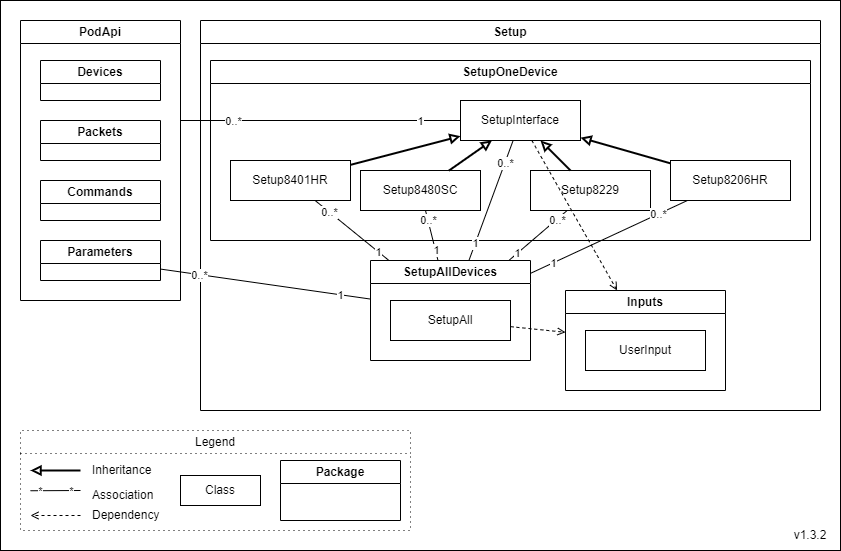

The diagram above was exported from draw.io. Its source (the exported page's mxGraphModel, read from the mxfile embedded in the PNG):
<mxGraphModel dx="1674" dy="836" grid="1" gridSize="10" guides="1" tooltips="1" connect="1" arrows="1" fold="1" page="1" pageScale="1" pageWidth="850" pageHeight="1100" math="0" shadow="0">
  <root>
    <mxCell id="0" />
    <mxCell id="1" parent="0" />
    <mxCell id="Slde9tUgmKoTj4hSh21i-1" value="" style="rounded=0;whiteSpace=wrap;html=1;" parent="1" vertex="1">
      <mxGeometry x="5" y="10" width="840" height="550" as="geometry" />
    </mxCell>
    <mxCell id="Slde9tUgmKoTj4hSh21i-2" value="Legend" style="swimlane;whiteSpace=wrap;html=1;gradientColor=none;dashed=1;dashPattern=1 4;fontStyle=0" parent="1" vertex="1">
      <mxGeometry x="25" y="440" width="390" height="100" as="geometry" />
    </mxCell>
    <mxCell id="Slde9tUgmKoTj4hSh21i-3" value="Inheritance" style="text;html=1;strokeColor=none;fillColor=none;align=left;verticalAlign=middle;whiteSpace=wrap;rounded=0;fontStyle=0" parent="Slde9tUgmKoTj4hSh21i-2" vertex="1">
      <mxGeometry x="70" y="30" width="80" height="20" as="geometry" />
    </mxCell>
    <mxCell id="Slde9tUgmKoTj4hSh21i-4" value="" style="endArrow=block;html=1;endFill=0;strokeWidth=2;fontStyle=0" parent="Slde9tUgmKoTj4hSh21i-2" edge="1">
      <mxGeometry width="50" height="50" relative="1" as="geometry">
        <mxPoint x="60" y="40" as="sourcePoint" />
        <mxPoint x="10" y="40" as="targetPoint" />
      </mxGeometry>
    </mxCell>
    <mxCell id="Slde9tUgmKoTj4hSh21i-5" value="Association" style="text;html=1;strokeColor=none;fillColor=none;align=left;verticalAlign=middle;whiteSpace=wrap;rounded=0;fontStyle=0" parent="Slde9tUgmKoTj4hSh21i-2" vertex="1">
      <mxGeometry x="70" y="55" width="80" height="20" as="geometry" />
    </mxCell>
    <mxCell id="Slde9tUgmKoTj4hSh21i-6" value="" style="endArrow=none;html=1;endFill=0;fontStyle=0" parent="Slde9tUgmKoTj4hSh21i-2" edge="1">
      <mxGeometry width="50" height="50" relative="1" as="geometry">
        <mxPoint x="60" y="60" as="sourcePoint" />
        <mxPoint x="10" y="60.25" as="targetPoint" />
      </mxGeometry>
    </mxCell>
    <mxCell id="Slde9tUgmKoTj4hSh21i-7" value="*" style="edgeLabel;html=1;align=center;verticalAlign=middle;resizable=0;points=[];fontStyle=0" parent="Slde9tUgmKoTj4hSh21i-6" vertex="1" connectable="0">
      <mxGeometry x="0.6272" relative="1" as="geometry">
        <mxPoint as="offset" />
      </mxGeometry>
    </mxCell>
    <mxCell id="Slde9tUgmKoTj4hSh21i-8" value="*&lt;br&gt;" style="edgeLabel;html=1;align=center;verticalAlign=middle;resizable=0;points=[];fontStyle=0" parent="Slde9tUgmKoTj4hSh21i-6" vertex="1" connectable="0">
      <mxGeometry x="-0.7057" relative="1" as="geometry">
        <mxPoint x="-3" as="offset" />
      </mxGeometry>
    </mxCell>
    <mxCell id="Slde9tUgmKoTj4hSh21i-9" value="Class" style="rounded=0;whiteSpace=wrap;html=1;" parent="Slde9tUgmKoTj4hSh21i-2" vertex="1">
      <mxGeometry x="160" y="45" width="80" height="30" as="geometry" />
    </mxCell>
    <mxCell id="Slde9tUgmKoTj4hSh21i-10" value="Package" style="swimlane;whiteSpace=wrap;html=1;" parent="Slde9tUgmKoTj4hSh21i-2" vertex="1">
      <mxGeometry x="260" y="30" width="120" height="60" as="geometry" />
    </mxCell>
    <mxCell id="Slde9tUgmKoTj4hSh21i-11" value="" style="endArrow=open;html=1;endFill=0;dashed=1;fontStyle=0" parent="Slde9tUgmKoTj4hSh21i-2" edge="1">
      <mxGeometry width="50" height="50" relative="1" as="geometry">
        <mxPoint x="60" y="85" as="sourcePoint" />
        <mxPoint x="10" y="85" as="targetPoint" />
      </mxGeometry>
    </mxCell>
    <mxCell id="Slde9tUgmKoTj4hSh21i-12" value="Dependency" style="text;html=1;strokeColor=none;fillColor=none;align=left;verticalAlign=middle;whiteSpace=wrap;rounded=0;fontStyle=0" parent="Slde9tUgmKoTj4hSh21i-2" vertex="1">
      <mxGeometry x="70" y="75" width="80" height="20" as="geometry" />
    </mxCell>
    <mxCell id="Slde9tUgmKoTj4hSh21i-13" value="v1.3.2" style="text;html=1;strokeColor=none;fillColor=none;align=center;verticalAlign=middle;whiteSpace=wrap;rounded=0;fontStyle=0" parent="1" vertex="1">
      <mxGeometry x="785" y="530" width="60" height="30" as="geometry" />
    </mxCell>
    <mxCell id="R2ghkeG9O-_2AuDWkGvL-6" value="Setup" style="swimlane;whiteSpace=wrap;html=1;" parent="1" vertex="1">
      <mxGeometry x="205" y="30" width="620" height="390" as="geometry" />
    </mxCell>
    <mxCell id="R2ghkeG9O-_2AuDWkGvL-4" value="SetupOneDevice" style="swimlane;whiteSpace=wrap;html=1;" parent="R2ghkeG9O-_2AuDWkGvL-6" vertex="1">
      <mxGeometry x="10" y="40" width="600" height="180" as="geometry" />
    </mxCell>
    <mxCell id="x58oY4TgvYuZlQ18G-Yt-39" value="Setup8401HR" style="rounded=0;whiteSpace=wrap;html=1;fontStyle=0" parent="R2ghkeG9O-_2AuDWkGvL-4" vertex="1">
      <mxGeometry x="20" y="100" width="120" height="40" as="geometry" />
    </mxCell>
    <mxCell id="x58oY4TgvYuZlQ18G-Yt-43" value="&lt;span&gt;Setup8480SC&lt;/span&gt;" style="rounded=0;whiteSpace=wrap;html=1;fontStyle=0" parent="R2ghkeG9O-_2AuDWkGvL-4" vertex="1">
      <mxGeometry x="150" y="110" width="120" height="40" as="geometry" />
    </mxCell>
    <mxCell id="x58oY4TgvYuZlQ18G-Yt-41" value="SetupInterface" style="rounded=0;whiteSpace=wrap;html=1;fontStyle=0" parent="R2ghkeG9O-_2AuDWkGvL-4" vertex="1">
      <mxGeometry x="250" y="40" width="120" height="40" as="geometry" />
    </mxCell>
    <mxCell id="x58oY4TgvYuZlQ18G-Yt-4" value="" style="endArrow=block;html=1;endFill=0;strokeWidth=2;fontStyle=0" parent="R2ghkeG9O-_2AuDWkGvL-4" source="x58oY4TgvYuZlQ18G-Yt-39" target="x58oY4TgvYuZlQ18G-Yt-41" edge="1">
      <mxGeometry width="50" height="50" relative="1" as="geometry">
        <mxPoint x="-11" y="788.22" as="sourcePoint" />
        <mxPoint x="-248" y="937.22" as="targetPoint" />
      </mxGeometry>
    </mxCell>
    <mxCell id="x58oY4TgvYuZlQ18G-Yt-8" value="" style="endArrow=block;html=1;endFill=0;strokeWidth=2;fontStyle=0" parent="R2ghkeG9O-_2AuDWkGvL-4" source="x58oY4TgvYuZlQ18G-Yt-43" target="x58oY4TgvYuZlQ18G-Yt-41" edge="1">
      <mxGeometry width="50" height="50" relative="1" as="geometry">
        <mxPoint x="111" y="1202.22" as="sourcePoint" />
        <mxPoint x="18" y="1073.22" as="targetPoint" />
      </mxGeometry>
    </mxCell>
    <mxCell id="x58oY4TgvYuZlQ18G-Yt-42" value="Setup8229" style="rounded=0;whiteSpace=wrap;html=1;fontStyle=0" parent="R2ghkeG9O-_2AuDWkGvL-4" vertex="1">
      <mxGeometry x="320" y="110" width="120" height="40" as="geometry" />
    </mxCell>
    <mxCell id="x58oY4TgvYuZlQ18G-Yt-7" value="" style="endArrow=block;html=1;endFill=0;strokeWidth=2;fontStyle=0" parent="R2ghkeG9O-_2AuDWkGvL-4" source="x58oY4TgvYuZlQ18G-Yt-42" target="x58oY4TgvYuZlQ18G-Yt-41" edge="1">
      <mxGeometry width="50" height="50" relative="1" as="geometry">
        <mxPoint x="117" y="819.22" as="sourcePoint" />
        <mxPoint x="21" y="959.22" as="targetPoint" />
      </mxGeometry>
    </mxCell>
    <mxCell id="x58oY4TgvYuZlQ18G-Yt-35" value="Setup8206HR" style="rounded=0;whiteSpace=wrap;html=1;fontStyle=0" parent="R2ghkeG9O-_2AuDWkGvL-4" vertex="1">
      <mxGeometry x="460" y="100" width="120" height="40" as="geometry" />
    </mxCell>
    <mxCell id="x58oY4TgvYuZlQ18G-Yt-3" value="" style="endArrow=block;html=1;endFill=0;strokeWidth=2;fontStyle=0" parent="R2ghkeG9O-_2AuDWkGvL-4" source="x58oY4TgvYuZlQ18G-Yt-35" target="x58oY4TgvYuZlQ18G-Yt-41" edge="1">
      <mxGeometry width="50" height="50" relative="1" as="geometry">
        <mxPoint x="-470" y="787.22" as="sourcePoint" />
        <mxPoint x="-550" y="769.22" as="targetPoint" />
      </mxGeometry>
    </mxCell>
    <mxCell id="R2ghkeG9O-_2AuDWkGvL-1" value="Inputs" style="swimlane;whiteSpace=wrap;html=1;" parent="R2ghkeG9O-_2AuDWkGvL-6" vertex="1">
      <mxGeometry x="365" y="270" width="160" height="100" as="geometry" />
    </mxCell>
    <mxCell id="x58oY4TgvYuZlQ18G-Yt-40" value="UserInput" style="rounded=0;whiteSpace=wrap;html=1;fontStyle=0" parent="R2ghkeG9O-_2AuDWkGvL-1" vertex="1">
      <mxGeometry x="20" y="40" width="120" height="40" as="geometry" />
    </mxCell>
    <mxCell id="x58oY4TgvYuZlQ18G-Yt-5" value="" style="endArrow=open;html=1;endFill=0;dashed=1;fontStyle=0" parent="R2ghkeG9O-_2AuDWkGvL-6" source="x58oY4TgvYuZlQ18G-Yt-41" target="R2ghkeG9O-_2AuDWkGvL-1" edge="1">
      <mxGeometry width="50" height="50" relative="1" as="geometry">
        <mxPoint x="574" y="125.22000000000003" as="sourcePoint" />
        <mxPoint x="374" y="207.22000000000003" as="targetPoint" />
      </mxGeometry>
    </mxCell>
    <mxCell id="44-xXmvqAvaM7QKxlZ_v-1" value="PodApi" style="swimlane;whiteSpace=wrap;html=1;" parent="1" vertex="1">
      <mxGeometry x="25" y="30" width="160" height="280" as="geometry">
        <mxRectangle x="100" y="250" width="80" height="30" as="alternateBounds" />
      </mxGeometry>
    </mxCell>
    <mxCell id="44-xXmvqAvaM7QKxlZ_v-3" value="Devices" style="swimlane;whiteSpace=wrap;html=1;" parent="44-xXmvqAvaM7QKxlZ_v-1" vertex="1">
      <mxGeometry x="20" y="40" width="120" height="40" as="geometry">
        <mxRectangle x="20" y="100" width="90" height="30" as="alternateBounds" />
      </mxGeometry>
    </mxCell>
    <mxCell id="44-xXmvqAvaM7QKxlZ_v-4" value="Packets" style="swimlane;whiteSpace=wrap;html=1;" parent="44-xXmvqAvaM7QKxlZ_v-1" vertex="1">
      <mxGeometry x="20" y="100" width="120" height="40" as="geometry">
        <mxRectangle x="20" y="160" width="90" height="30" as="alternateBounds" />
      </mxGeometry>
    </mxCell>
    <mxCell id="-ZBPmyoN-2S2QFg2cxVi-8" value="Commands" style="swimlane;whiteSpace=wrap;html=1;" parent="44-xXmvqAvaM7QKxlZ_v-1" vertex="1">
      <mxGeometry x="20" y="160" width="120" height="40" as="geometry">
        <mxRectangle x="20" y="160" width="90" height="30" as="alternateBounds" />
      </mxGeometry>
    </mxCell>
    <mxCell id="44-xXmvqAvaM7QKxlZ_v-2" value="Parameters" style="swimlane;whiteSpace=wrap;html=1;" parent="44-xXmvqAvaM7QKxlZ_v-1" vertex="1">
      <mxGeometry x="20" y="220" width="120" height="40" as="geometry">
        <mxRectangle x="20" y="40" width="110" height="30" as="alternateBounds" />
      </mxGeometry>
    </mxCell>
    <mxCell id="dNYJTxA5BcY9geEYnfP1-13" value="" style="endArrow=none;html=1;endFill=0;fontStyle=0" parent="1" source="x58oY4TgvYuZlQ18G-Yt-41" edge="1">
      <mxGeometry width="50" height="50" relative="1" as="geometry">
        <mxPoint x="345" y="250" as="sourcePoint" />
        <mxPoint x="185" y="130" as="targetPoint" />
      </mxGeometry>
    </mxCell>
    <mxCell id="dNYJTxA5BcY9geEYnfP1-14" value="0..*" style="edgeLabel;html=1;align=center;verticalAlign=middle;resizable=0;points=[];fontStyle=0" parent="dNYJTxA5BcY9geEYnfP1-13" vertex="1" connectable="0">
      <mxGeometry x="0.6272" relative="1" as="geometry">
        <mxPoint as="offset" />
      </mxGeometry>
    </mxCell>
    <mxCell id="dNYJTxA5BcY9geEYnfP1-15" value="1" style="edgeLabel;html=1;align=center;verticalAlign=middle;resizable=0;points=[];fontStyle=0" parent="dNYJTxA5BcY9geEYnfP1-13" vertex="1" connectable="0">
      <mxGeometry x="-0.7057" relative="1" as="geometry">
        <mxPoint as="offset" />
      </mxGeometry>
    </mxCell>
    <mxCell id="-ZBPmyoN-2S2QFg2cxVi-1" value="" style="endArrow=none;html=1;endFill=0;fontStyle=0" parent="1" source="3bQQR4EIXgQ4GpRWXqI2-1" target="44-xXmvqAvaM7QKxlZ_v-2" edge="1">
      <mxGeometry width="50" height="50" relative="1" as="geometry">
        <mxPoint x="317" y="170" as="sourcePoint" />
        <mxPoint x="215" y="282" as="targetPoint" />
      </mxGeometry>
    </mxCell>
    <mxCell id="-ZBPmyoN-2S2QFg2cxVi-2" value="0..*" style="edgeLabel;html=1;align=center;verticalAlign=middle;resizable=0;points=[];fontStyle=0" parent="-ZBPmyoN-2S2QFg2cxVi-1" vertex="1" connectable="0">
      <mxGeometry x="0.6272" relative="1" as="geometry">
        <mxPoint as="offset" />
      </mxGeometry>
    </mxCell>
    <mxCell id="-ZBPmyoN-2S2QFg2cxVi-3" value="1" style="edgeLabel;html=1;align=center;verticalAlign=middle;resizable=0;points=[];fontStyle=0" parent="-ZBPmyoN-2S2QFg2cxVi-1" vertex="1" connectable="0">
      <mxGeometry x="-0.7057" relative="1" as="geometry">
        <mxPoint as="offset" />
      </mxGeometry>
    </mxCell>
    <mxCell id="3bQQR4EIXgQ4GpRWXqI2-1" value="SetupAllDevices" style="swimlane;whiteSpace=wrap;html=1;" vertex="1" parent="1">
      <mxGeometry x="375" y="270" width="160" height="100" as="geometry" />
    </mxCell>
    <mxCell id="x58oY4TgvYuZlQ18G-Yt-34" value="SetupAll" style="rounded=0;whiteSpace=wrap;html=1;fontStyle=0" parent="3bQQR4EIXgQ4GpRWXqI2-1" vertex="1">
      <mxGeometry x="20" y="40" width="120" height="40" as="geometry" />
    </mxCell>
    <mxCell id="x58oY4TgvYuZlQ18G-Yt-58" value="" style="endArrow=none;html=1;endFill=0;fontStyle=0" parent="1" source="3bQQR4EIXgQ4GpRWXqI2-1" target="x58oY4TgvYuZlQ18G-Yt-43" edge="1">
      <mxGeometry width="50" height="50" relative="1" as="geometry">
        <mxPoint x="2100" y="497" as="sourcePoint" />
        <mxPoint x="1494" y="674" as="targetPoint" />
      </mxGeometry>
    </mxCell>
    <mxCell id="x58oY4TgvYuZlQ18G-Yt-59" value="0..*" style="edgeLabel;html=1;align=center;verticalAlign=middle;resizable=0;points=[];fontStyle=0" parent="x58oY4TgvYuZlQ18G-Yt-58" vertex="1" connectable="0">
      <mxGeometry x="0.6272" relative="1" as="geometry">
        <mxPoint as="offset" />
      </mxGeometry>
    </mxCell>
    <mxCell id="x58oY4TgvYuZlQ18G-Yt-60" value="1" style="edgeLabel;html=1;align=center;verticalAlign=middle;resizable=0;points=[];fontStyle=0" parent="x58oY4TgvYuZlQ18G-Yt-58" vertex="1" connectable="0">
      <mxGeometry x="-0.7057" relative="1" as="geometry">
        <mxPoint y="-3" as="offset" />
      </mxGeometry>
    </mxCell>
    <mxCell id="x58oY4TgvYuZlQ18G-Yt-30" value="" style="endArrow=none;html=1;endFill=0;fontStyle=0" parent="1" source="3bQQR4EIXgQ4GpRWXqI2-1" target="x58oY4TgvYuZlQ18G-Yt-41" edge="1">
      <mxGeometry width="50" height="50" relative="1" as="geometry">
        <mxPoint x="1625" y="608.22" as="sourcePoint" />
        <mxPoint x="1345" y="507.22" as="targetPoint" />
      </mxGeometry>
    </mxCell>
    <mxCell id="x58oY4TgvYuZlQ18G-Yt-31" value="0..*" style="edgeLabel;html=1;align=center;verticalAlign=middle;resizable=0;points=[];fontStyle=0" parent="x58oY4TgvYuZlQ18G-Yt-30" vertex="1" connectable="0">
      <mxGeometry x="0.6272" relative="1" as="geometry">
        <mxPoint as="offset" />
      </mxGeometry>
    </mxCell>
    <mxCell id="x58oY4TgvYuZlQ18G-Yt-32" value="1" style="edgeLabel;html=1;align=center;verticalAlign=middle;resizable=0;points=[];fontStyle=0" parent="x58oY4TgvYuZlQ18G-Yt-30" vertex="1" connectable="0">
      <mxGeometry x="-0.7057" relative="1" as="geometry">
        <mxPoint as="offset" />
      </mxGeometry>
    </mxCell>
    <mxCell id="x58oY4TgvYuZlQ18G-Yt-55" value="" style="endArrow=none;html=1;endFill=0;fontStyle=0" parent="1" source="3bQQR4EIXgQ4GpRWXqI2-1" target="x58oY4TgvYuZlQ18G-Yt-42" edge="1">
      <mxGeometry width="50" height="50" relative="1" as="geometry">
        <mxPoint x="2098" y="466" as="sourcePoint" />
        <mxPoint x="1521" y="332" as="targetPoint" />
      </mxGeometry>
    </mxCell>
    <mxCell id="x58oY4TgvYuZlQ18G-Yt-56" value="0..*" style="edgeLabel;html=1;align=center;verticalAlign=middle;resizable=0;points=[];fontStyle=0" parent="x58oY4TgvYuZlQ18G-Yt-55" vertex="1" connectable="0">
      <mxGeometry x="0.6272" relative="1" as="geometry">
        <mxPoint as="offset" />
      </mxGeometry>
    </mxCell>
    <mxCell id="x58oY4TgvYuZlQ18G-Yt-57" value="1" style="edgeLabel;html=1;align=center;verticalAlign=middle;resizable=0;points=[];fontStyle=0" parent="x58oY4TgvYuZlQ18G-Yt-55" vertex="1" connectable="0">
      <mxGeometry x="-0.7057" relative="1" as="geometry">
        <mxPoint as="offset" />
      </mxGeometry>
    </mxCell>
    <mxCell id="x58oY4TgvYuZlQ18G-Yt-52" value="" style="endArrow=none;html=1;endFill=0;fontStyle=0" parent="1" source="3bQQR4EIXgQ4GpRWXqI2-1" target="x58oY4TgvYuZlQ18G-Yt-39" edge="1">
      <mxGeometry width="50" height="50" relative="1" as="geometry">
        <mxPoint x="380" y="280" as="sourcePoint" />
        <mxPoint x="1491" y="166" as="targetPoint" />
      </mxGeometry>
    </mxCell>
    <mxCell id="x58oY4TgvYuZlQ18G-Yt-53" value="0..*" style="edgeLabel;html=1;align=center;verticalAlign=middle;resizable=0;points=[];fontStyle=0" parent="x58oY4TgvYuZlQ18G-Yt-52" vertex="1" connectable="0">
      <mxGeometry x="0.6272" relative="1" as="geometry">
        <mxPoint as="offset" />
      </mxGeometry>
    </mxCell>
    <mxCell id="x58oY4TgvYuZlQ18G-Yt-54" value="1" style="edgeLabel;html=1;align=center;verticalAlign=middle;resizable=0;points=[];fontStyle=0" parent="x58oY4TgvYuZlQ18G-Yt-52" vertex="1" connectable="0">
      <mxGeometry x="-0.7057" relative="1" as="geometry">
        <mxPoint as="offset" />
      </mxGeometry>
    </mxCell>
    <mxCell id="6afBlCEfeBArHvcIuozF-1" value="" style="endArrow=open;html=1;endFill=0;dashed=1;fontStyle=0;" parent="1" source="x58oY4TgvYuZlQ18G-Yt-34" target="R2ghkeG9O-_2AuDWkGvL-1" edge="1">
      <mxGeometry width="50" height="50" relative="1" as="geometry">
        <mxPoint x="469" y="460" as="sourcePoint" />
        <mxPoint x="601" y="570" as="targetPoint" />
      </mxGeometry>
    </mxCell>
    <mxCell id="x58oY4TgvYuZlQ18G-Yt-49" value="" style="endArrow=none;html=1;endFill=0;fontStyle=0" parent="1" source="3bQQR4EIXgQ4GpRWXqI2-1" target="x58oY4TgvYuZlQ18G-Yt-35" edge="1">
      <mxGeometry width="50" height="50" relative="1" as="geometry">
        <mxPoint x="2098" y="480" as="sourcePoint" />
        <mxPoint x="1773" y="480" as="targetPoint" />
      </mxGeometry>
    </mxCell>
    <mxCell id="x58oY4TgvYuZlQ18G-Yt-50" value="0..*" style="edgeLabel;html=1;align=center;verticalAlign=middle;resizable=0;points=[];fontStyle=0" parent="x58oY4TgvYuZlQ18G-Yt-49" vertex="1" connectable="0">
      <mxGeometry x="0.6272" relative="1" as="geometry">
        <mxPoint as="offset" />
      </mxGeometry>
    </mxCell>
    <mxCell id="x58oY4TgvYuZlQ18G-Yt-51" value="1" style="edgeLabel;html=1;align=center;verticalAlign=middle;resizable=0;points=[];fontStyle=0" parent="x58oY4TgvYuZlQ18G-Yt-49" vertex="1" connectable="0">
      <mxGeometry x="-0.7057" relative="1" as="geometry">
        <mxPoint as="offset" />
      </mxGeometry>
    </mxCell>
  </root>
</mxGraphModel>